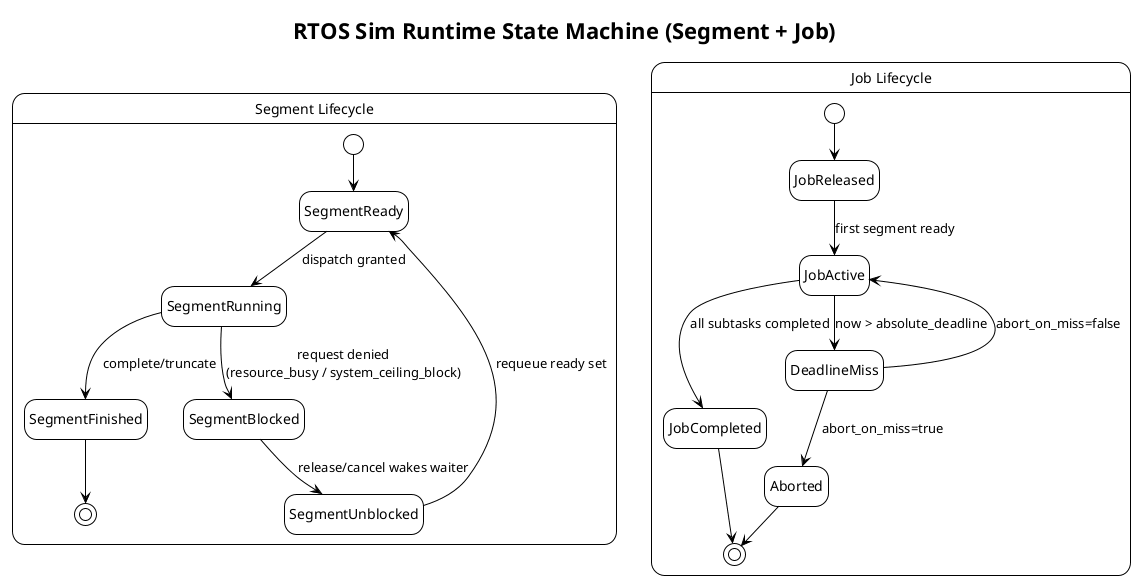

The diagram above was rendered by PlantUML. Its source (embedded in the PNG):
@startuml
!theme plain
hide empty description

title RTOS Sim Runtime State Machine (Segment + Job)

state "Segment Lifecycle" as SegmentLifecycle {
  [*] --> SegmentReady
  SegmentReady --> SegmentRunning : dispatch granted
  SegmentRunning --> SegmentBlocked : request denied\n(resource_busy / system_ceiling_block)
  SegmentBlocked --> SegmentUnblocked : release/cancel wakes waiter
  SegmentUnblocked --> SegmentReady : requeue ready set
  SegmentRunning --> SegmentFinished : complete/truncate
  SegmentFinished --> [*]
}

state "Job Lifecycle" as JobLifecycle {
  [*] --> JobReleased
  JobReleased --> JobActive : first segment ready
  JobActive --> JobCompleted : all subtasks completed
  JobActive --> DeadlineMiss : now > absolute_deadline
  DeadlineMiss --> Aborted : abort_on_miss=true
  DeadlineMiss --> JobActive : abort_on_miss=false
  JobCompleted --> [*]
  Aborted --> [*]
}

@enduml